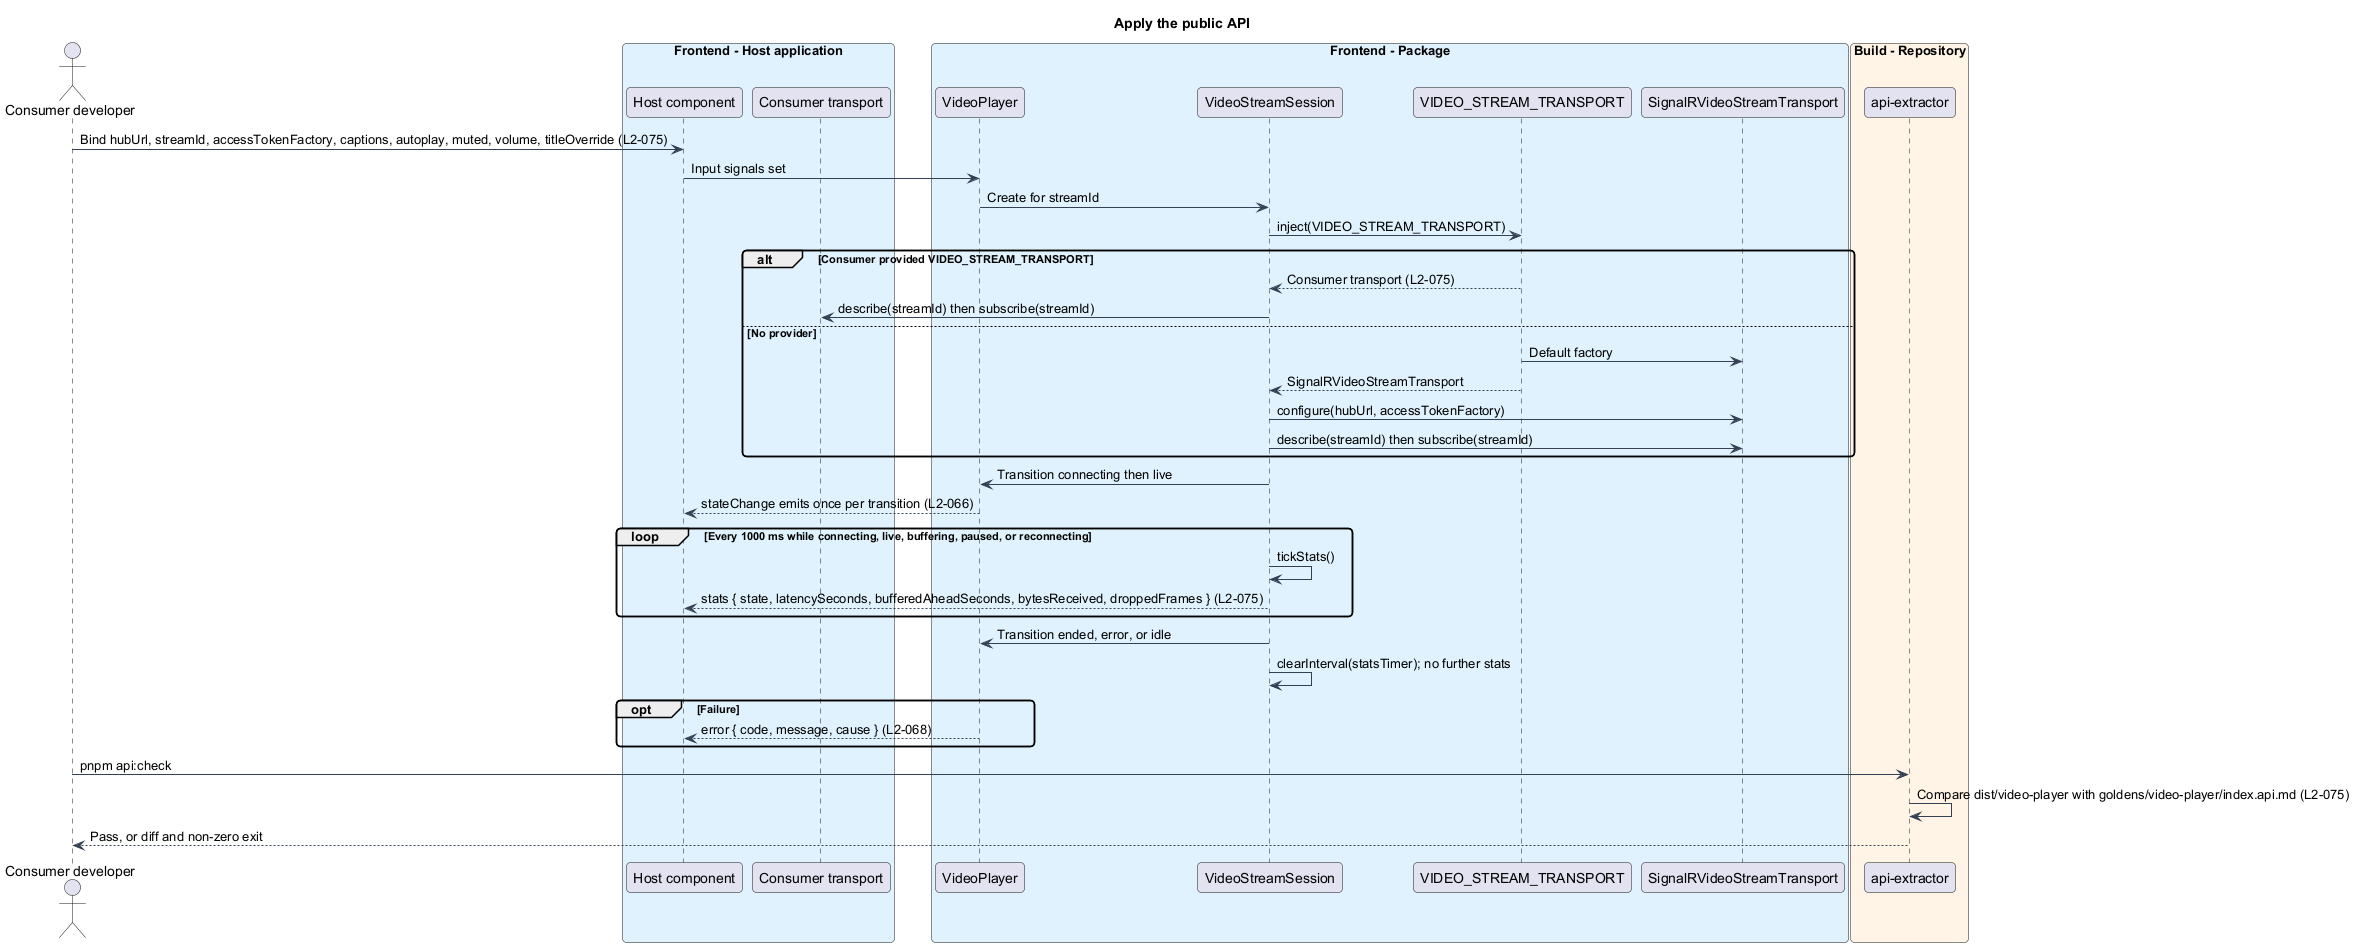

The diagram above was rendered by PlantUML. Its source (embedded in the PNG):
@startuml
skinparam backgroundColor #FFFFFF
skinparam shadowing false
skinparam roundcorner 8
skinparam defaultFontName Arial
skinparam ArrowColor #344054
skinparam class {
  BorderColor #344054
  FontColor #101828
  BackgroundColor #F9FAFB
}
title Apply the public API
actor "Consumer developer" as dev
box "Frontend - Host application" #E0F2FE
  participant "Host component" as host
  participant "Consumer transport" as custom
end box
box "Frontend - Package" #E0F2FE
  participant "VideoPlayer" as player
  participant "VideoStreamSession" as session
  participant "VIDEO_STREAM_TRANSPORT" as token
  participant "SignalRVideoStreamTransport" as signalr
end box
box "Build - Repository" #FFF4E5
  participant "api-extractor" as extractor
end box

dev -> host : Bind hubUrl, streamId, accessTokenFactory, captions, autoplay, muted, volume, titleOverride (L2-075)
host -> player : Input signals set
player -> session : Create for streamId
session -> token : inject(VIDEO_STREAM_TRANSPORT)
alt Consumer provided VIDEO_STREAM_TRANSPORT
  token --> session : Consumer transport (L2-075)
  session -> custom : describe(streamId) then subscribe(streamId)
else No provider
  token -> signalr : Default factory
  token --> session : SignalRVideoStreamTransport
  session -> signalr : configure(hubUrl, accessTokenFactory)
  session -> signalr : describe(streamId) then subscribe(streamId)
end
session -> player : Transition connecting then live
player --> host : stateChange emits once per transition (L2-066)
loop Every 1000 ms while connecting, live, buffering, paused, or reconnecting
  session -> session : tickStats()
  session --> host : stats { state, latencySeconds, bufferedAheadSeconds, bytesReceived, droppedFrames } (L2-075)
end
session -> player : Transition ended, error, or idle
session -> session : clearInterval(statsTimer); no further stats
opt Failure
  player --> host : error { code, message, cause } (L2-068)
end
dev -> extractor : pnpm api:check
extractor -> extractor : Compare dist/video-player with goldens/video-player/index.api.md (L2-075)
extractor --> dev : Pass, or diff and non-zero exit
@enduml